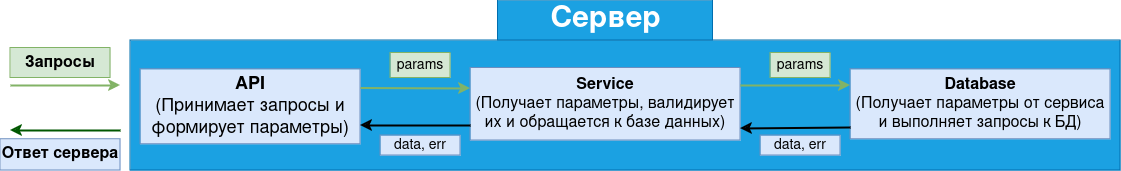

The diagram above was exported from draw.io. Its source (the exported page's mxGraphModel, read from the mxfile embedded in the PNG):
<mxGraphModel dx="1195" dy="623" grid="1" gridSize="10" guides="1" tooltips="1" connect="1" arrows="1" fold="1" page="1" pageScale="1" pageWidth="3300" pageHeight="4681" math="0" shadow="0">
  <root>
    <mxCell id="0" />
    <mxCell id="1" parent="0" />
    <mxCell id="lXwK7sOfkR-b-Pn_AUZe-1" value="&lt;font style=&quot;font-size: 16px;&quot;&gt;&lt;b&gt;Запросы&lt;/b&gt;&lt;/font&gt;" style="text;html=1;align=center;verticalAlign=middle;whiteSpace=wrap;rounded=0;fillColor=#d5e8d4;strokeColor=#82b366;" vertex="1" parent="1">
      <mxGeometry x="260" y="177.5" width="100" height="30" as="geometry" />
    </mxCell>
    <mxCell id="lXwK7sOfkR-b-Pn_AUZe-3" value="" style="rounded=0;whiteSpace=wrap;html=1;fillColor=#1ba1e2;fontColor=#ffffff;strokeColor=#006EAF;" vertex="1" parent="1">
      <mxGeometry x="380" y="170" width="990" height="130" as="geometry" />
    </mxCell>
    <mxCell id="lXwK7sOfkR-b-Pn_AUZe-4" value="&lt;div style=&quot;font-size: 18px;&quot;&gt;&lt;font style=&quot;font-size: 18px;&quot;&gt;&lt;b&gt;API&lt;/b&gt;&lt;/font&gt;&lt;/div&gt;&lt;div style=&quot;font-size: 18px;&quot;&gt;&lt;font style=&quot;font-size: 18px;&quot;&gt;&lt;font style=&quot;font-size: 18px;&quot;&gt;(Принимает запросы и формирует параметры)&lt;/font&gt;&lt;font style=&quot;font-size: 18px;&quot;&gt;&lt;br&gt;&lt;/font&gt;&lt;/font&gt;&lt;/div&gt;" style="rounded=0;whiteSpace=wrap;html=1;fillColor=#dae8fc;strokeColor=#6c8ebf;" vertex="1" parent="1">
      <mxGeometry x="390" y="198.75" width="220" height="75" as="geometry" />
    </mxCell>
    <mxCell id="lXwK7sOfkR-b-Pn_AUZe-6" value="&lt;font style=&quot;font-size: 16px;&quot;&gt;&lt;b&gt;Database&lt;/b&gt;&lt;/font&gt;&lt;div style=&quot;font-size: 16px;&quot;&gt;&lt;font style=&quot;font-size: 16px;&quot;&gt;&lt;font style=&quot;font-size: 16px;&quot;&gt;(Получает параметры от сервиса и выполняет запросы к БД)&lt;/font&gt;&lt;font style=&quot;font-size: 16px;&quot;&gt;&lt;br&gt;&lt;/font&gt;&lt;/font&gt;&lt;/div&gt;" style="rounded=0;whiteSpace=wrap;html=1;fillColor=#dae8fc;strokeColor=#6c8ebf;" vertex="1" parent="1">
      <mxGeometry x="1100" y="198.75" width="260" height="70" as="geometry" />
    </mxCell>
    <mxCell id="lXwK7sOfkR-b-Pn_AUZe-7" value="&lt;font style=&quot;font-size: 16px;&quot;&gt;&lt;b&gt;Service&lt;/b&gt;&lt;/font&gt;&lt;div style=&quot;font-size: 16px;&quot;&gt;&lt;font style=&quot;font-size: 16px;&quot;&gt;&lt;font style=&quot;font-size: 16px;&quot;&gt;(Получает параметры, валидирует их и обращается к базе данных)&lt;/font&gt;&lt;font style=&quot;font-size: 16px;&quot;&gt;&lt;br&gt;&lt;/font&gt;&lt;/font&gt;&lt;/div&gt;" style="rounded=0;whiteSpace=wrap;html=1;fillColor=#dae8fc;strokeColor=#6c8ebf;" vertex="1" parent="1">
      <mxGeometry x="720" y="197.5" width="270" height="72.5" as="geometry" />
    </mxCell>
    <mxCell id="lXwK7sOfkR-b-Pn_AUZe-11" value="&lt;font style=&quot;font-size: 14px;&quot;&gt;data, err&lt;/font&gt;" style="text;html=1;align=center;verticalAlign=middle;whiteSpace=wrap;rounded=0;fillColor=#dae8fc;strokeColor=#6c8ebf;" vertex="1" parent="1">
      <mxGeometry x="1010" y="265" width="80" height="20" as="geometry" />
    </mxCell>
    <mxCell id="lXwK7sOfkR-b-Pn_AUZe-12" value="" style="endArrow=classic;html=1;rounded=0;exitX=1;exitY=0.25;exitDx=0;exitDy=0;strokeWidth=2;fillColor=#d5e8d4;strokeColor=#82b366;" edge="1" parent="1" source="lXwK7sOfkR-b-Pn_AUZe-4">
      <mxGeometry width="50" height="50" relative="1" as="geometry">
        <mxPoint x="790" y="300" as="sourcePoint" />
        <mxPoint x="720" y="218" as="targetPoint" />
      </mxGeometry>
    </mxCell>
    <mxCell id="lXwK7sOfkR-b-Pn_AUZe-13" value="&lt;font style=&quot;font-size: 14px;&quot;&gt;params&lt;/font&gt;" style="text;html=1;align=center;verticalAlign=middle;whiteSpace=wrap;rounded=0;fillColor=#d5e8d4;strokeColor=#82b366;" vertex="1" parent="1">
      <mxGeometry x="640" y="182.5" width="60" height="25" as="geometry" />
    </mxCell>
    <mxCell id="lXwK7sOfkR-b-Pn_AUZe-15" value="" style="endArrow=classic;html=1;rounded=0;exitX=1;exitY=0.25;exitDx=0;exitDy=0;strokeWidth=2;fillColor=#d5e8d4;strokeColor=#82b366;" edge="1" parent="1">
      <mxGeometry width="50" height="50" relative="1" as="geometry">
        <mxPoint x="990" y="215" as="sourcePoint" />
        <mxPoint x="1100" y="215" as="targetPoint" />
      </mxGeometry>
    </mxCell>
    <mxCell id="lXwK7sOfkR-b-Pn_AUZe-16" value="" style="endArrow=classic;html=1;rounded=0;entryX=1;entryY=0.75;entryDx=0;entryDy=0;strokeWidth=2;" edge="1" parent="1" target="lXwK7sOfkR-b-Pn_AUZe-4">
      <mxGeometry width="50" height="50" relative="1" as="geometry">
        <mxPoint x="720" y="255" as="sourcePoint" />
        <mxPoint x="740" y="330" as="targetPoint" />
      </mxGeometry>
    </mxCell>
    <mxCell id="lXwK7sOfkR-b-Pn_AUZe-19" value="" style="endArrow=classic;html=1;rounded=0;strokeWidth=2;exitX=0;exitY=0.832;exitDx=0;exitDy=0;exitPerimeter=0;" edge="1" parent="1" source="lXwK7sOfkR-b-Pn_AUZe-6">
      <mxGeometry width="50" height="50" relative="1" as="geometry">
        <mxPoint x="1100" y="260" as="sourcePoint" />
        <mxPoint x="990" y="258" as="targetPoint" />
      </mxGeometry>
    </mxCell>
    <mxCell id="lXwK7sOfkR-b-Pn_AUZe-20" value="&lt;font style=&quot;font-size: 14px;&quot;&gt;data, err&lt;/font&gt;" style="text;html=1;align=center;verticalAlign=middle;whiteSpace=wrap;rounded=0;fillColor=#dae8fc;strokeColor=#6c8ebf;" vertex="1" parent="1">
      <mxGeometry x="630" y="265" width="80" height="20" as="geometry" />
    </mxCell>
    <mxCell id="lXwK7sOfkR-b-Pn_AUZe-21" value="&lt;font style=&quot;font-size: 14px;&quot;&gt;params&lt;/font&gt;" style="text;html=1;align=center;verticalAlign=middle;whiteSpace=wrap;rounded=0;fillColor=#d5e8d4;strokeColor=#82b366;" vertex="1" parent="1">
      <mxGeometry x="1020" y="182.5" width="60" height="25" as="geometry" />
    </mxCell>
    <mxCell id="lXwK7sOfkR-b-Pn_AUZe-22" value="" style="endArrow=classic;html=1;rounded=0;exitX=1;exitY=0.25;exitDx=0;exitDy=0;strokeWidth=2;fillColor=#d5e8d4;strokeColor=#82b366;" edge="1" parent="1">
      <mxGeometry width="50" height="50" relative="1" as="geometry">
        <mxPoint x="260" y="215" as="sourcePoint" />
        <mxPoint x="370" y="215" as="targetPoint" />
      </mxGeometry>
    </mxCell>
    <mxCell id="lXwK7sOfkR-b-Pn_AUZe-23" value="" style="endArrow=classic;html=1;rounded=0;strokeWidth=2;fillColor=#008a00;strokeColor=#005700;" edge="1" parent="1">
      <mxGeometry width="50" height="50" relative="1" as="geometry">
        <mxPoint x="370" y="260" as="sourcePoint" />
        <mxPoint x="260" y="260" as="targetPoint" />
      </mxGeometry>
    </mxCell>
    <mxCell id="lXwK7sOfkR-b-Pn_AUZe-24" value="&lt;font style=&quot;font-size: 16px;&quot;&gt;&lt;b&gt;Ответ сервера&lt;br&gt;&lt;/b&gt;&lt;/font&gt;" style="text;html=1;align=center;verticalAlign=middle;whiteSpace=wrap;rounded=0;fillColor=#dae8fc;strokeColor=#6c8ebf;" vertex="1" parent="1">
      <mxGeometry x="250" y="268.75" width="120" height="31.25" as="geometry" />
    </mxCell>
    <mxCell id="lXwK7sOfkR-b-Pn_AUZe-27" value="&lt;font size=&quot;1&quot;&gt;&lt;b style=&quot;font-size: 30px;&quot;&gt;Сервер&lt;/b&gt;&lt;/font&gt;" style="text;html=1;align=center;verticalAlign=middle;whiteSpace=wrap;rounded=0;fillColor=#1ba1e2;strokeColor=#006EAF;fontColor=#ffffff;" vertex="1" parent="1">
      <mxGeometry x="747.5" y="130" width="215" height="40" as="geometry" />
    </mxCell>
  </root>
</mxGraphModel>